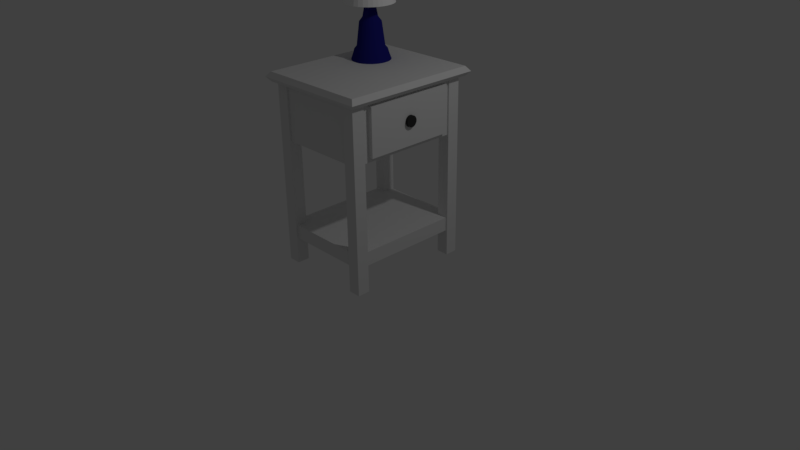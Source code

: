 # Source: bedside_table.blend  (saved by Blender 2.77.0; exported with 4.5.12 LTS)
import bpy
from mathutils import Matrix  # noqa: F401  (used for matrix-valued properties, if any)

bpy.ops.wm.read_factory_settings(use_empty=True)
scene = bpy.context.scene
scene.name = 'Scene'

# ---- collections
col_collection_1 = bpy.data.collections.new('Collection 1'); scene.collection.children.link(col_collection_1)

# ---- materials (node trees are filled in below, after node groups)
mat_plain = bpy.data.materials.new('plain')
mat_plain.alpha_threshold = 0.0
mat_plain.use_transparent_shadow = False
mat_plain.roughness = 0.5
mat_plain.line_color = (0.0, 0.0, 0.0, 1.0)
mat_blue_lamp = bpy.data.materials.new('blue lamp')
mat_blue_lamp.alpha_threshold = 0.0
mat_blue_lamp.use_transparent_shadow = False
mat_blue_lamp.diffuse_color = (0.01489, 0.0152, 0.2079, 1.0)
mat_blue_lamp.roughness = 0.5
mat_white_lamp = bpy.data.materials.new('white lamp')
mat_white_lamp.alpha_threshold = 0.0
mat_white_lamp.use_transparent_shadow = False
mat_white_lamp.diffuse_color = (1.0, 1.0, 1.0, 1.0)
mat_white_lamp.roughness = 0.5
mat_handle = bpy.data.materials.new('handle')
mat_handle.alpha_threshold = 0.0
mat_handle.use_transparent_shadow = False
mat_handle.diffuse_color = (0.03968, 0.03968, 0.03968, 1.0)
mat_handle.roughness = 3.14
mat_handle.specular_intensity = 0.5929

# ---- material node trees

# ---- world
world_world = bpy.data.worlds.new('World'); scene.world = world_world
world_world.color = (0.05088, 0.05088, 0.05088)
world_world.use_sun_shadow = False
world_world.sun_shadow_jitter_overblur = 0.0
world_world.cycles.sampling_method = 'MANUAL'

# ---- cameras
cam_camera = bpy.data.cameras.new('Camera')
cam_camera.clip_end = 100.0
cam_camera.lens = 35.0
cam_camera.sensor_width = 32.0
cam_camera.sensor_height = 18.0
cam_camera.ortho_scale = 7.314
cam_camera.dof.focus_distance = 0.0
cam_camera.dof.aperture_fstop = 128.0

# ---- lights
light_lamp = bpy.data.lights.new('Lamp', 'POINT')
light_lamp.transmission_factor = 0.0
light_lamp.cutoff_distance = 30.0
light_lamp.energy = 100.0
light_lamp.shadow_buffer_clip_start = 1.001
light_lamp.shadow_soft_size = 0.1
light_lamp.shadow_maximum_resolution = 0.006
light_lamp.use_absolute_resolution = True

# ---- meshes
me_cube_002 = bpy.data.meshes.new('Cube.002')
me_cube_002.from_pydata([(-0.4616, 0.7646, 30.0), (-0.4616, 0.6194, 36.88), (-0.3673, 0.7572, 30.0), (-0.4027, 0.6148, 36.88), (-0.2765, 0.7352, 30.0), (-0.3459, 0.601, 36.88), (-0.1929, 0.6994, 30.0), (-0.2937, 0.5787, 36.88), (-0.1196, 0.6513, 30.0), (-0.2479, 0.5486, 36.88), (-0.05939, 0.5926, 30.0), (-0.2103, 0.512, 36.88), (-0.01469, 0.5257, 30.0), (-0.1824, 0.4702, 36.88), (0.01284, 0.4531, 30.0), (-0.1652, 0.4248, 36.88), (0.02213, 0.3776, 30.0), (-0.1593, 0.3776, 36.88), (0.01284, 0.3021, 30.0), (-0.1652, 0.3304, 36.88), (-0.01469, 0.2295, 30.0), (-0.1824, 0.2851, 36.88), (-0.05939, 0.1626, 30.0), (-0.2103, 0.2433, 36.88), (-0.1196, 0.104, 30.0), (-0.2479, 0.2066, 36.88), (-0.1929, 0.05583, 30.0), (-0.2937, 0.1765, 36.88), (-0.2765, 0.02006, 30.0), (-0.3459, 0.1542, 36.88), (-0.3673, -0.001958, 30.0), (-0.4027, 0.1404, 36.88), (-0.4616, -0.009395, 30.0), (-0.4616, 0.1358, 36.88), (-0.556, -0.001958, 30.0), (-0.5206, 0.1404, 36.88), (-0.6468, 0.02006, 30.0), (-0.5773, 0.1542, 36.88), (-0.7304, 0.05583, 30.0), (-0.6296, 0.1765, 36.88), (-0.8037, 0.104, 30.0), (-0.6754, 0.2066, 36.88), (-0.8639, 0.1626, 30.0), (-0.713, 0.2433, 36.88), (-0.9086, 0.2295, 30.0), (-0.7409, 0.2851, 36.88), (-0.9361, 0.3021, 30.0), (-0.7581, 0.3304, 36.88), (-0.9454, 0.3776, 30.0), (-0.7639, 0.3776, 36.88), (-0.9361, 0.4531, 30.0), (-0.7581, 0.4248, 36.88), (-0.9086, 0.5257, 30.0), (-0.7409, 0.4702, 36.88), (-0.8639, 0.5926, 30.0), (-0.713, 0.512, 36.88), (-0.8037, 0.6513, 30.0), (-0.6754, 0.5486, 36.88), (-0.7304, 0.6994, 30.0), (-0.6296, 0.5787, 36.88), (-0.6468, 0.7352, 30.0), (-0.5773, 0.601, 36.88), (-0.556, 0.7572, 30.0), (-0.5206, 0.6148, 36.88), (-0.5321, 0.3794, 30.74), (-0.6037, 0.3794, 28.09), (-0.6697, 0.3794, 27.46), (-0.7275, 0.3794, 24.21), (-0.775, 0.3794, 23.83), (-0.7927, 0.3794, 23.38), (-0.8133, 0.3794, 22.93), (-0.8393, 0.3794, 22.42), (-0.5307, 0.391, 30.74), (-0.6009, 0.4022, 28.09), (-0.6656, 0.4125, 27.46), (-0.7224, 0.4215, 24.21), (-0.7689, 0.4289, 23.83), (-0.7862, 0.4317, 23.38), (-0.8065, 0.4349, 22.93), (-0.832, 0.4389, 22.42), (-0.5265, 0.4022, 30.74), (-0.5926, 0.4241, 28.09), (-0.6536, 0.4443, 27.46), (-0.707, 0.462, 24.21), (-0.7509, 0.4765, 23.83), (-0.7672, 0.4819, 23.38), (-0.7862, 0.4883, 22.93), (-0.8103, 0.4962, 22.42), (-0.5196, 0.4125, 30.74), (-0.5791, 0.4443, 28.09), (-0.634, 0.4736, 27.46), (-0.6821, 0.4993, 24.21), (-0.7215, 0.5204, 23.83), (-0.7362, 0.5283, 23.38), (-0.7534, 0.5374, 22.93), (-0.775, 0.549, 22.42), (-0.5103, 0.4215, 30.74), (-0.5609, 0.462, 28.09), (-0.6076, 0.4993, 27.46), (-0.6485, 0.532, 24.21), (-0.6821, 0.5589, 23.83), (-0.6946, 0.5689, 23.38), (-0.7091, 0.5806, 22.93), (-0.7275, 0.5953, 22.42), (-0.499, 0.4289, 30.74), (-0.5388, 0.4765, 28.09), (-0.5755, 0.5204, 27.46), (-0.6076, 0.5589, 24.21), (-0.634, 0.5905, 23.83), (-0.6438, 0.6022, 23.38), (-0.6552, 0.6159, 22.93), (-0.6697, 0.6333, 22.42), (-0.4862, 0.4344, 30.74), (-0.5136, 0.4873, 28.09), (-0.5388, 0.5361, 27.46), (-0.5609, 0.5788, 24.21), (-0.5791, 0.6139, 23.83), (-0.5859, 0.627, 23.38), (-0.5938, 0.6422, 22.93), (-0.6037, 0.6615, 22.42), (-0.4722, 0.4378, 30.74), (-0.4862, 0.494, 28.09), (-0.499, 0.5458, 27.46), (-0.5103, 0.5911, 24.21), (-0.5196, 0.6284, 23.83), (-0.523, 0.6422, 23.38), (-0.527, 0.6584, 22.93), (-0.5321, 0.6788, 22.42), (-0.4577, 0.4389, 30.74), (-0.4577, 0.4962, 28.09), (-0.4577, 0.549, 27.46), (-0.4577, 0.5953, 24.21), (-0.4577, 0.6333, 23.83), (-0.4577, 0.6474, 23.38), (-0.4577, 0.6639, 22.93), (-0.4577, 0.6847, 22.42), (-0.4431, 0.4378, 30.74), (-0.4292, 0.494, 28.09), (-0.4163, 0.5458, 27.46), (-0.405, 0.5911, 24.21), (-0.3957, 0.6284, 23.83), (-0.3923, 0.6422, 23.38), (-0.3883, 0.6584, 22.93), (-0.3832, 0.6788, 22.42), (-0.4292, 0.4344, 30.74), (-0.4018, 0.4873, 28.09), (-0.3765, 0.5361, 27.46), (-0.3544, 0.5788, 24.21), (-0.3362, 0.6139, 23.83), (-0.3295, 0.627, 23.38), (-0.3216, 0.6422, 22.93), (-0.3116, 0.6615, 22.42), (-0.4163, 0.4289, 30.74), (-0.3765, 0.4765, 28.09), (-0.3399, 0.5204, 27.46), (-0.3077, 0.5589, 24.21), (-0.2813, 0.5905, 23.83), (-0.2715, 0.6022, 23.38), (-0.2601, 0.6159, 22.93), (-0.2456, 0.6333, 22.42), (-0.405, 0.4215, 30.74), (-0.3544, 0.462, 28.09), (-0.3077, 0.4993, 27.46), (-0.2668, 0.532, 24.21), (-0.2333, 0.5589, 23.83), (-0.2208, 0.5689, 23.38), (-0.2062, 0.5806, 22.93), (-0.1878, 0.5953, 22.42), (-0.3957, 0.4125, 30.74), (-0.3362, 0.4443, 28.09), (-0.2813, 0.4736, 27.46), (-0.2333, 0.4993, 24.21), (-0.1938, 0.5204, 23.83), (-0.1791, 0.5283, 23.38), (-0.1619, 0.5374, 22.93), (-0.1403, 0.549, 22.42), (-0.3889, 0.4022, 30.74), (-0.3227, 0.4241, 28.09), (-0.2618, 0.4443, 27.46), (-0.2083, 0.462, 24.21), (-0.1645, 0.4765, 23.83), (-0.1481, 0.4819, 23.38), (-0.1291, 0.4883, 22.93), (-0.105, 0.4962, 22.42), (-0.3846, 0.391, 30.74), (-0.3144, 0.4022, 28.09), (-0.2497, 0.4125, 27.46), (-0.193, 0.4215, 24.21), (-0.1464, 0.4289, 23.83), (-0.1291, 0.4317, 23.38), (-0.1088, 0.4349, 22.93), (-0.08332, 0.4389, 22.42), (-0.3832, 0.3794, 30.74), (-0.3116, 0.3794, 28.09), (-0.2456, 0.3794, 27.46), (-0.1878, 0.3794, 24.21), (-0.1403, 0.3794, 23.83), (-0.1226, 0.3794, 23.38), (-0.102, 0.3794, 22.93), (-0.07599, 0.3794, 22.42), (-0.3846, 0.3678, 30.74), (-0.3144, 0.3566, 28.09), (-0.2497, 0.3463, 27.46), (-0.193, 0.3373, 24.21), (-0.1464, 0.3298, 23.83), (-0.1291, 0.3271, 23.38), (-0.1088, 0.3239, 22.93), (-0.08332, 0.3198, 22.42), (-0.3889, 0.3566, 30.74), (-0.3227, 0.3347, 28.09), (-0.2618, 0.3145, 27.46), (-0.2083, 0.2968, 24.21), (-0.1645, 0.2822, 23.83), (-0.1481, 0.2768, 23.38), (-0.1291, 0.2705, 22.93), (-0.105, 0.2625, 22.42), (-0.3957, 0.3463, 30.74), (-0.3362, 0.3145, 28.09), (-0.2813, 0.2851, 27.46), (-0.2333, 0.2594, 24.21), (-0.1938, 0.2383, 23.83), (-0.1791, 0.2305, 23.38), (-0.1619, 0.2213, 22.93), (-0.1403, 0.2097, 22.42), (-0.405, 0.3373, 30.74), (-0.3544, 0.2968, 28.09), (-0.3077, 0.2594, 27.46), (-0.2668, 0.2267, 24.21), (-0.2333, 0.1999, 23.83), (-0.2208, 0.1899, 23.38), (-0.2062, 0.1782, 22.93), (-0.1878, 0.1635, 22.42), (-0.4163, 0.3298, 30.74), (-0.3765, 0.2822, 28.09), (-0.3399, 0.2383, 27.46), (-0.3077, 0.1999, 24.21), (-0.2813, 0.1683, 23.83), (-0.2715, 0.1565, 23.38), (-0.2601, 0.1428, 22.93), (-0.2456, 0.1255, 22.42), (-0.4292, 0.3243, 30.74), (-0.4018, 0.2714, 28.09), (-0.3765, 0.2226, 27.46), (-0.3544, 0.1799, 24.21), (-0.3362, 0.1448, 23.83), (-0.3295, 0.1318, 23.38), (-0.3216, 0.1165, 22.93), (-0.3116, 0.09728, 22.42), (-0.4431, 0.321, 30.74), (-0.4292, 0.2648, 28.09), (-0.4163, 0.213, 27.46), (-0.405, 0.1676, 24.21), (-0.3957, 0.1304, 23.83), (-0.3923, 0.1165, 23.38), (-0.3883, 0.1003, 22.93), (-0.3832, 0.0799, 22.42), (-0.4577, 0.3198, 30.74), (-0.4577, 0.2625, 28.09), (-0.4577, 0.2097, 27.46), (-0.4577, 0.1635, 24.21), (-0.4577, 0.1255, 23.83), (-0.4577, 0.1114, 23.38), (-0.4577, 0.09486, 22.93), (-0.4577, 0.07403, 22.42), (-0.4722, 0.321, 30.74), (-0.4862, 0.2648, 28.09), (-0.499, 0.213, 27.46), (-0.5103, 0.1676, 24.21), (-0.5196, 0.1304, 23.83), (-0.523, 0.1165, 23.38), (-0.527, 0.1003, 22.93), (-0.5321, 0.0799, 22.42), (-0.4862, 0.3243, 30.74), (-0.5136, 0.2714, 28.09), (-0.5388, 0.2226, 27.46), (-0.5609, 0.1799, 24.21), (-0.5791, 0.1448, 23.83), (-0.5859, 0.1318, 23.38), (-0.5938, 0.1165, 22.93), (-0.6037, 0.09728, 22.42), (-0.499, 0.3298, 30.74), (-0.5388, 0.2822, 28.09), (-0.5755, 0.2383, 27.46), (-0.6076, 0.1999, 24.21), (-0.634, 0.1683, 23.83), (-0.6438, 0.1565, 23.38), (-0.6552, 0.1428, 22.93), (-0.6697, 0.1255, 22.42), (-0.5103, 0.3373, 30.74), (-0.5609, 0.2968, 28.09), (-0.6076, 0.2594, 27.46), (-0.6485, 0.2267, 24.21), (-0.6821, 0.1999, 23.83), (-0.6946, 0.1899, 23.38), (-0.7091, 0.1782, 22.93), (-0.7275, 0.1635, 22.42), (-0.5196, 0.3463, 30.74), (-0.5791, 0.3145, 28.09), (-0.634, 0.2851, 27.46), (-0.6821, 0.2594, 24.21), (-0.7215, 0.2383, 23.83), (-0.7362, 0.2305, 23.38), (-0.7534, 0.2213, 22.93), (-0.775, 0.2097, 22.42), (-0.4577, 0.3794, 30.78), (-0.5265, 0.3566, 30.74), (-0.5926, 0.3347, 28.09), (-0.6536, 0.3145, 27.46), (-0.707, 0.2968, 24.21), (-0.7509, 0.2822, 23.83), (-0.7672, 0.2768, 23.38), (-0.7862, 0.2705, 22.93), (-0.8103, 0.2625, 22.42), (-0.5307, 0.3678, 30.74), (-0.6009, 0.3566, 28.09), (-0.6656, 0.3463, 27.46), (-0.7224, 0.3373, 24.21), (-0.7689, 0.3298, 23.83), (-0.7862, 0.3271, 23.38), (-0.8065, 0.3239, 22.93), (-0.832, 0.3198, 22.42), (1.085, 0.07539, 17.32), (1.148, 0.07539, 17.32), (1.085, 0.07371, 17.17), (1.148, 0.07371, 17.17), (1.085, 0.06873, 17.03), (1.148, 0.06873, 17.03), (1.085, 0.06064, 16.89), (1.148, 0.06064, 16.89), (1.085, 0.04976, 16.77), (1.148, 0.04976, 16.77), (1.085, 0.0365, 16.68), (1.148, 0.0365, 16.68), (1.085, 0.02137, 16.61), (1.148, 0.02137, 16.61), (1.085, 0.004959, 16.56), (1.148, 0.004959, 16.56), (1.148, -0.01211, 16.55), (1.148, -0.02918, 16.56), (1.148, -0.0456, 16.61), (1.148, -0.06072, 16.68), (1.148, -0.07398, 16.77), (1.148, -0.08487, 16.89), (1.148, -0.09295, 17.03), (1.148, -0.09793, 17.17), (1.148, -0.09961, 17.32), (1.148, -0.09793, 17.48), (1.148, -0.09295, 17.62), (1.148, -0.08487, 17.76), (1.148, -0.07398, 17.87), (1.148, -0.06072, 17.97), (1.148, -0.0456, 18.04), (1.148, -0.02918, 18.09), (1.148, -0.01211, 18.1), (1.148, 0.004959, 18.09), (1.148, 0.02137, 18.04), (1.148, 0.0365, 17.97), (1.148, 0.04976, 17.87), (1.148, 0.06064, 17.76), (1.148, 0.06873, 17.62), (1.148, 0.07371, 17.48), (-1.031, 0.8279, 21.14), (-1.031, 1.028, 21.14), (-0.7811, 0.8279, 21.14), (-0.7811, 1.028, 21.14), (0.7843, -1.03, 21.14), (0.7843, -0.8297, 21.14), (1.034, -1.03, 21.14), (1.034, -0.8297, 21.14), (0.7843, 0.8279, 21.14), (0.7843, 1.028, 21.14), (1.034, 0.8279, 21.14), (1.034, 1.028, 21.14), (1.0, 1.0, 21.3), (1.0, -1.0, 21.3), (-1.0, -1.0, 21.3), (-1.0, 1.0, 21.3), (1.085, 0.07539, 17.32), (1.148, 0.07539, 17.32), (1.085, 0.07371, 17.17), (1.085, 0.06873, 17.03), (1.085, 0.06064, 16.89), (1.085, 0.04976, 16.77), (1.085, 0.0365, 16.68), (1.085, 0.02137, 16.61), (1.085, 0.004959, 16.56), (1.148, 0.004959, 16.56), (1.085, -0.01211, 16.55), (1.148, -0.01211, 16.55), (1.085, -0.02918, 16.56), (1.148, -0.02918, 16.56), (1.085, -0.0456, 16.61), (1.148, -0.0456, 16.61), (1.085, -0.06072, 16.68), (1.148, -0.06072, 16.68), (1.085, -0.07398, 16.77), (1.148, -0.07398, 16.77), (1.085, -0.08487, 16.89), (1.148, -0.08487, 16.89), (1.085, -0.09295, 17.03), (1.148, -0.09295, 17.03), (1.085, -0.09793, 17.17), (1.148, -0.09793, 17.17), (1.085, -0.09961, 17.32), (1.148, -0.09961, 17.32), (1.085, -0.09793, 17.48), (1.148, -0.09793, 17.48), (1.085, -0.09295, 17.62), (1.148, -0.09295, 17.62), (1.085, -0.08487, 17.76), (1.148, -0.08487, 17.76), (1.085, -0.07398, 17.87), (1.148, -0.07398, 17.87), (1.085, -0.06072, 17.97), (1.148, -0.06072, 17.97), (1.085, -0.0456, 18.04), (1.148, -0.0456, 18.04), (1.085, -0.02918, 18.09), (1.148, -0.02918, 18.09), (1.085, -0.01211, 18.1), (1.148, -0.01211, 18.1), (1.085, 0.004959, 18.09), (1.148, 0.004959, 18.09), (1.085, 0.02137, 18.04), (1.148, 0.02137, 18.04), (1.085, 0.0365, 17.97), (1.148, 0.0365, 17.97), (1.085, 0.04976, 17.87), (1.148, 0.04976, 17.87), (1.085, 0.06064, 17.76), (1.148, 0.06064, 17.76), (1.085, 0.06873, 17.62), (1.148, 0.06873, 17.62), (1.085, 0.07371, 17.48), (1.148, 0.07371, 17.48), (1.092, 0.7312, 13.96), (1.092, -0.7312, 13.96), (0.9983, -0.7312, 13.96), (0.9983, 0.7313, 13.96), (1.092, 0.7312, 20.63), (1.092, -0.7313, 20.63), (0.9983, -0.7312, 20.63), (0.9983, 0.7312, 20.63), (1.125, 1.087, 21.11), (1.125, -1.087, 21.11), (-1.125, -1.087, 21.11), (-1.125, 1.088, 21.11), (1.125, 1.087, 22.44), (1.125, -1.088, 22.44), (-1.125, -1.087, 22.44), (-1.125, 1.087, 22.44), (1.21, 1.144, 21.75), (1.21, -1.144, 21.75), (-1.21, -1.144, 21.75), (-1.21, 1.144, 21.75), (-1.031, 0.8279, -4.753), (-1.031, 0.8279, 21.14), (-1.031, 1.028, -4.753), (-1.031, 1.028, 21.14), (-0.7811, 0.8279, -4.753), (-0.7811, 0.8279, 21.14), (-0.7811, 1.028, -4.753), (-0.7811, 1.028, 21.14), (-1.031, -1.03, -4.753), (-1.031, -1.03, 21.14), (-1.031, -0.8297, -4.753), (-1.031, -0.8297, 21.14), (-0.7811, -1.03, -4.753), (-0.7811, -1.03, 21.14), (-0.7811, -0.8297, -4.753), (-0.7811, -0.8297, 21.14), (0.7843, -1.03, -4.753), (0.7843, -1.03, 21.14), (0.7843, -0.8297, -4.753), (0.7843, -0.8297, 21.14), (1.034, -1.03, -4.753), (1.034, -1.03, 21.14), (1.034, -0.8297, -4.753), (1.034, -0.8297, 21.14), (1.0, 1.0, -1.0), (1.0, -1.0, -1.0), (-1.0, -1.0, -1.0), (-1.0, 1.0, -1.0), (1.0, 1.0, 1.0), (1.0, -1.0, 1.0), (-1.0, -1.0, 1.0), (-1.0, 1.0, 1.0), (0.7843, 0.8279, -4.753), (0.7843, 0.8279, 21.14), (0.7843, 1.028, -4.753), (0.7843, 1.028, 21.14), (1.034, 0.8279, -4.753), (1.034, 0.8279, 21.14), (1.034, 1.028, -4.753), (1.034, 1.028, 21.14), (1.0, 1.0, 13.3), (1.0, -1.0, 13.3), (-1.0, -1.0, 13.3), (-1.0, 1.0, 13.3), (1.0, 1.0, 21.3), (1.0, -1.0, 21.3), (-1.0, -1.0, 21.3), (-1.0, 1.0, 21.3)], [], [(0, 1, 3, 2), (2, 3, 5, 4), (4, 5, 7, 6), (6, 7, 9, 8), (8, 9, 11, 10), (10, 11, 13, 12), (12, 13, 15, 14), (14, 15, 17, 16), (16, 17, 19, 18), (18, 19, 21, 20), (20, 21, 23, 22), (22, 23, 25, 24), (24, 25, 27, 26), (26, 27, 29, 28), (28, 29, 31, 30), (30, 31, 33, 32), (32, 33, 35, 34), (34, 35, 37, 36), (36, 37, 39, 38), (38, 39, 41, 40), (40, 41, 43, 42), (42, 43, 45, 44), (44, 45, 47, 46), (46, 47, 49, 48), (48, 49, 51, 50), (50, 51, 53, 52), (52, 53, 55, 54), (54, 55, 57, 56), (56, 57, 59, 58), (58, 59, 61, 60), (3, 1, 63, 61, 59, 57, 55, 53, 51, 49, 47, 45, 43, 41, 39, 37, 35, 33, 31, 29, 27, 25, 23, 21, 19, 17, 15, 13, 11, 9, 7, 5), (60, 61, 63, 62), (62, 63, 1, 0), (0, 2, 4, 6, 8, 10, 12, 14, 16, 18, 20, 22, 24, 26, 28, 30, 32, 34, 36, 38, 40, 42, 44, 46, 48, 50, 52, 54, 56, 58, 60, 62), (70, 69, 77, 78), (71, 70, 78, 79), (64, 304, 72), (65, 64, 72, 73), (66, 65, 73, 74), (67, 66, 74, 75), (68, 67, 75, 76), (69, 68, 76, 77), (77, 76, 84, 85), (78, 77, 85, 86), (79, 78, 86, 87), (72, 304, 80), (73, 72, 80, 81), (74, 73, 81, 82), (75, 74, 82, 83), (76, 75, 83, 84), (81, 80, 88, 89), (82, 81, 89, 90), (83, 82, 90, 91), (84, 83, 91, 92), (85, 84, 92, 93), (86, 85, 93, 94), (87, 86, 94, 95), (80, 304, 88), (93, 92, 100, 101), (94, 93, 101, 102), (95, 94, 102, 103), (88, 304, 96), (89, 88, 96, 97), (90, 89, 97, 98), (91, 90, 98, 99), (92, 91, 99, 100), (98, 97, 105, 106), (99, 98, 106, 107), (100, 99, 107, 108), (101, 100, 108, 109), (102, 101, 109, 110), (103, 102, 110, 111), (96, 304, 104), (97, 96, 104, 105), (110, 109, 117, 118), (111, 110, 118, 119), (104, 304, 112), (105, 104, 112, 113), (106, 105, 113, 114), (107, 106, 114, 115), (108, 107, 115, 116), (109, 108, 116, 117), (115, 114, 122, 123), (116, 115, 123, 124), (117, 116, 124, 125), (118, 117, 125, 126), (119, 118, 126, 127), (112, 304, 120), (113, 112, 120, 121), (114, 113, 121, 122), (127, 126, 134, 135), (120, 304, 128), (121, 120, 128, 129), (122, 121, 129, 130), (123, 122, 130, 131), (124, 123, 131, 132), (125, 124, 132, 133), (126, 125, 133, 134), (131, 130, 138, 139), (132, 131, 139, 140), (133, 132, 140, 141), (134, 133, 141, 142), (135, 134, 142, 143), (128, 304, 136), (129, 128, 136, 137), (130, 129, 137, 138), (143, 142, 150, 151), (136, 304, 144), (137, 136, 144, 145), (138, 137, 145, 146), (139, 138, 146, 147), (140, 139, 147, 148), (141, 140, 148, 149), (142, 141, 149, 150), (148, 147, 155, 156), (149, 148, 156, 157), (150, 149, 157, 158), (151, 150, 158, 159), (144, 304, 152), (145, 144, 152, 153), (146, 145, 153, 154), (147, 146, 154, 155), (152, 304, 160), (153, 152, 160, 161), (154, 153, 161, 162), (155, 154, 162, 163), (156, 155, 163, 164), (157, 156, 164, 165), (158, 157, 165, 166), (159, 158, 166, 167), (164, 163, 171, 172), (165, 164, 172, 173), (166, 165, 173, 174), (167, 166, 174, 175), (160, 304, 168), (161, 160, 168, 169), (162, 161, 169, 170), (163, 162, 170, 171), (169, 168, 176, 177), (170, 169, 177, 178), (171, 170, 178, 179), (172, 171, 179, 180), (173, 172, 180, 181), (174, 173, 181, 182), (175, 174, 182, 183), (168, 304, 176), (181, 180, 188, 189), (182, 181, 189, 190), (183, 182, 190, 191), (176, 304, 184), (177, 176, 184, 185), (178, 177, 185, 186), (179, 178, 186, 187), (180, 179, 187, 188), (186, 185, 193, 194), (187, 186, 194, 195), (188, 187, 195, 196), (189, 188, 196, 197), (190, 189, 197, 198), (191, 190, 198, 199), (184, 304, 192), (185, 184, 192, 193), (198, 197, 205, 206), (199, 198, 206, 207), (192, 304, 200), (193, 192, 200, 201), (194, 193, 201, 202), (195, 194, 202, 203), (196, 195, 203, 204), (197, 196, 204, 205), (202, 201, 209, 210), (203, 202, 210, 211), (204, 203, 211, 212), (205, 204, 212, 213), (206, 205, 213, 214), (207, 206, 214, 215), (200, 304, 208), (201, 200, 208, 209), (214, 213, 221, 222), (215, 214, 222, 223), (208, 304, 216), (209, 208, 216, 217), (210, 209, 217, 218), (211, 210, 218, 219), (212, 211, 219, 220), (213, 212, 220, 221), (219, 218, 226, 227), (220, 219, 227, 228), (221, 220, 228, 229), (222, 221, 229, 230), (223, 222, 230, 231), (216, 304, 224), (217, 216, 224, 225), (218, 217, 225, 226), (231, 230, 238, 239), (224, 304, 232), (225, 224, 232, 233), (226, 225, 233, 234), (227, 226, 234, 235), (228, 227, 235, 236), (229, 228, 236, 237), (230, 229, 237, 238), (235, 234, 242, 243), (236, 235, 243, 244), (237, 236, 244, 245), (238, 237, 245, 246), (239, 238, 246, 247), (232, 304, 240), (233, 232, 240, 241), (234, 233, 241, 242), (247, 246, 254, 255), (240, 304, 248), (241, 240, 248, 249), (242, 241, 249, 250), (243, 242, 250, 251), (244, 243, 251, 252), (245, 244, 252, 253), (246, 245, 253, 254), (252, 251, 259, 260), (253, 252, 260, 261), (254, 253, 261, 262), (255, 254, 262, 263), (248, 304, 256), (249, 248, 256, 257), (250, 249, 257, 258), (251, 250, 258, 259), (257, 256, 264, 265), (258, 257, 265, 266), (259, 258, 266, 267), (260, 259, 267, 268), (261, 260, 268, 269), (262, 261, 269, 270), (263, 262, 270, 271), (256, 304, 264), (269, 268, 276, 277), (270, 269, 277, 278), (271, 270, 278, 279), (264, 304, 272), (265, 264, 272, 273), (266, 265, 273, 274), (267, 266, 274, 275), (268, 267, 275, 276), (273, 272, 280, 281), (274, 273, 281, 282), (275, 274, 282, 283), (276, 275, 283, 284), (277, 276, 284, 285), (278, 277, 285, 286), (279, 278, 286, 287), (272, 304, 280), (285, 284, 292, 293), (286, 285, 293, 294), (287, 286, 294, 295), (280, 304, 288), (281, 280, 288, 289), (282, 281, 289, 290), (283, 282, 290, 291), (284, 283, 291, 292), (290, 289, 297, 298), (291, 290, 298, 299), (292, 291, 299, 300), (293, 292, 300, 301), (294, 293, 301, 302), (295, 294, 302, 303), (288, 304, 296), (289, 288, 296, 297), (302, 301, 310, 311), (303, 302, 311, 312), (296, 304, 305), (297, 296, 305, 306), (298, 297, 306, 307), (299, 298, 307, 308), (300, 299, 308, 309), (301, 300, 309, 310), (307, 306, 314, 315), (308, 307, 315, 316), (309, 308, 316, 317), (310, 309, 317, 318), (311, 310, 318, 319), (312, 311, 319, 320), (305, 304, 313), (306, 305, 313, 314), (319, 318, 69, 70), (320, 319, 70, 71), (313, 304, 64), (314, 313, 64, 65), (315, 314, 65, 66), (316, 315, 66, 67), (317, 316, 67, 68), (318, 317, 68, 69), (321, 322, 324, 323), (323, 324, 326, 325), (325, 326, 328, 327), (327, 328, 330, 329), (329, 330, 332, 331), (331, 332, 334, 333), (333, 334, 336, 335), (324, 322, 360, 359, 358, 357, 356, 355, 354, 353, 352, 351, 350, 349, 348, 347, 346, 345, 344, 343, 342, 341, 340, 339, 338, 337, 336, 334, 332, 330, 328, 326), (363, 364, 362, 361), (367, 368, 366, 365), (371, 372, 370, 369), (373, 376, 375, 374), (385, 386, 388, 387), (387, 388, 390, 389), (389, 390, 392, 391), (391, 392, 394, 393), (393, 394, 396, 395), (395, 396, 398, 397), (397, 398, 400, 399), (399, 400, 402, 401), (401, 402, 404, 403), (403, 404, 406, 405), (405, 406, 408, 407), (407, 408, 410, 409), (409, 410, 412, 411), (411, 412, 414, 413), (413, 414, 416, 415), (415, 416, 418, 417), (417, 418, 420, 419), (419, 420, 422, 421), (421, 422, 424, 423), (423, 424, 426, 425), (425, 426, 428, 427), (427, 428, 430, 429), (429, 430, 432, 431), (431, 432, 434, 433), (433, 434, 378, 377), (377, 379, 380, 381, 382, 383, 384, 385, 387, 389, 391, 393, 395, 397, 399, 401, 403, 405, 407, 409, 411, 413, 415, 417, 419, 421, 423, 425, 427, 429, 431, 433), (435, 436, 437, 438), (439, 442, 441, 440), (435, 439, 440, 436), (436, 440, 441, 437), (437, 441, 442, 438), (439, 435, 438, 442), (443, 444, 445, 446), (447, 450, 449, 448), (451, 447, 448, 452), (452, 448, 449, 453), (453, 449, 450, 454), (451, 443, 446, 454), (447, 451, 454, 450), (445, 453, 454, 446), (444, 452, 453, 445), (443, 451, 452, 444), (456, 458, 457, 455), (458, 462, 461, 457), (462, 460, 459, 461), (460, 456, 455, 459), (455, 457, 461, 459), (464, 466, 465, 463), (466, 470, 469, 465), (470, 468, 467, 469), (468, 464, 463, 467), (463, 465, 469, 467), (468, 470, 466, 464), (472, 474, 473, 471), (474, 478, 477, 473), (478, 476, 475, 477), (476, 472, 471, 475), (471, 473, 477, 475), (479, 480, 481, 482), (483, 486, 485, 484), (479, 483, 484, 480), (480, 484, 485, 481), (481, 485, 486, 482), (483, 479, 482, 486), (488, 490, 489, 487), (490, 494, 493, 489), (494, 492, 491, 493), (492, 488, 487, 491), (487, 489, 493, 491), (495, 496, 497, 498), (495, 499, 500, 496), (496, 500, 501, 497), (497, 501, 502, 498), (499, 495, 498, 502)])
me_cube_002.polygons.foreach_set('use_smooth', [0, 0, 0, 0, 0, 0, 0, 0, 0, 0, 0, 0, 0, 0, 0, 0, 0, 0, 0, 0, 0, 0, 0, 0, 0, 0, 0, 0, 0, 0, 0, 0, 0, 0, 1, 1, 1, 1, 1, 1, 1, 1, 1, 1, 1, 1, 1, 1, 1, 1, 1, 1, 1, 1, 1, 1, 1, 1, 1, 1, 1, 1, 1, 1, 1, 1, 1, 1, 1, 1, 1, 1, 1, 1, 1, 1, 1, 1, 1, 1, 1, 1, 1, 1, 1, 1, 1, 1, 1, 1, 1, 1, 1, 1, 1, 1, 1, 1, 1, 1, 1, 1, 1, 1, 1, 1, 1, 1, 1, 1, 1, 1, 1, 1, 1, 1, 1, 1, 1, 1, 1, 1, 1, 1, 1, 1, 1, 1, 1, 1, 1, 1, 1, 1, 1, 1, 1, 1, 1, 1, 1, 1, 1, 1, 1, 1, 1, 1, 1, 1, 1, 1, 1, 1, 1, 1, 1, 1, 1, 1, 1, 1, 1, 1, 1, 1, 1, 1, 1, 1, 1, 1, 1, 1, 1, 1, 1, 1, 1, 1, 1, 1, 1, 1, 1, 1, 1, 1, 1, 1, 1, 1, 1, 1, 1, 1, 1, 1, 1, 1, 1, 1, 1, 1, 1, 1, 1, 1, 1, 1, 1, 1, 1, 1, 1, 1, 1, 1, 1, 1, 1, 1, 1, 1, 1, 1, 1, 1, 1, 1, 1, 1, 1, 1, 1, 1, 1, 1, 1, 1, 1, 1, 1, 1, 1, 1, 1, 1, 1, 1, 1, 1, 1, 1, 1, 1, 1, 1, 1, 1, 1, 1, 1, 1, 1, 1, 1, 1, 1, 1, 1, 1, 1, 1, 1, 1, 1, 1, 1, 1, 1, 1, 1, 1, 1, 1, 1, 1, 1, 1, 0, 0, 0, 0, 0, 0, 0, 0, 0, 0, 0, 0, 0, 0, 0, 0, 0, 0, 0, 0, 0, 0, 0, 0, 0, 0, 0, 0, 0, 0, 0, 0, 0, 0, 0, 0, 0, 0, 0, 0, 0, 0, 0, 0, 0, 0, 0, 0, 0, 0, 0, 0, 0, 0, 0, 0, 0, 0, 0, 0, 0, 0, 0, 0, 0, 0, 0, 0, 0, 0, 0, 0, 0, 0, 0, 0, 0, 0, 0, 0, 0, 0, 0, 0, 0, 0])
me_cube_002.polygons.foreach_set('material_index', [2, 2, 2, 2, 2, 2, 2, 2, 2, 2, 2, 2, 2, 2, 2, 2, 2, 2, 2, 2, 2, 2, 2, 2, 2, 2, 2, 2, 2, 2, 2, 2, 2, 2, 1, 1, 0, 1, 1, 1, 1, 1, 1, 1, 1, 0, 1, 1, 1, 1, 1, 1, 1, 1, 1, 1, 1, 0, 1, 1, 1, 0, 1, 1, 1, 1, 1, 1, 1, 1, 1, 1, 0, 0, 1, 1, 0, 1, 1, 1, 1, 1, 1, 1, 1, 1, 1, 0, 1, 1, 1, 0, 1, 1, 1, 1, 1, 1, 1, 1, 1, 1, 1, 0, 1, 1, 1, 0, 1, 1, 1, 1, 1, 1, 1, 1, 1, 1, 0, 1, 1, 1, 0, 1, 1, 1, 1, 1, 1, 1, 1, 1, 1, 1, 0, 1, 1, 1, 1, 1, 1, 1, 1, 1, 1, 0, 1, 1, 1, 0, 1, 1, 1, 1, 1, 1, 1, 1, 1, 1, 0, 1, 1, 1, 0, 1, 1, 1, 1, 1, 1, 1, 1, 1, 1, 1, 0, 1, 1, 1, 0, 1, 1, 1, 1, 1, 1, 1, 1, 1, 1, 0, 1, 1, 1, 0, 1, 1, 1, 1, 1, 1, 1, 1, 1, 1, 1, 0, 1, 1, 1, 0, 1, 1, 1, 1, 1, 1, 1, 1, 1, 1, 0, 1, 1, 1, 1, 1, 1, 1, 1, 1, 1, 0, 1, 1, 1, 0, 1, 1, 1, 1, 1, 1, 1, 1, 1, 1, 1, 0, 1, 1, 1, 0, 1, 1, 1, 1, 1, 1, 1, 1, 1, 1, 0, 1, 1, 1, 0, 1, 1, 1, 1, 1, 1, 1, 1, 1, 1, 1, 0, 1, 1, 1, 0, 1, 1, 1, 1, 1, 3, 3, 3, 3, 3, 3, 3, 3, 0, 0, 0, 0, 3, 3, 3, 3, 3, 3, 3, 3, 3, 3, 3, 3, 3, 3, 3, 3, 3, 3, 3, 3, 3, 3, 3, 3, 3, 0, 0, 0, 0, 0, 0, 0, 0, 0, 0, 0, 0, 0, 0, 0, 0, 0, 0, 0, 0, 0, 0, 0, 0, 0, 0, 0, 0, 0, 0, 0, 0, 0, 0, 0, 0, 0, 0, 0, 0, 0, 0, 0, 0, 0, 0, 0, 0, 0])
_uv = me_cube_002.uv_layers.new(name='UVMap')
_uv.uv.foreach_set('vector', [0.0, 0.0, 0.0, 0.0, 0.0, 0.0, 0.0, 0.0, 0.0, 0.0, 0.0, 0.0, 0.0, 0.0, 0.0, 0.0, 0.0, 0.0, 0.0, 0.0, 0.0, 0.0, 0.0, 0.0, 0.0, 0.0, 0.0, 0.0, 0.0, 0.0, 0.0, 0.0, 0.0, 0.0, 0.0, 0.0, 0.0, 0.0, 0.0, 0.0, 0.0, 0.0, 0.0, 0.0, 0.0, 0.0, 0.0, 0.0, 0.0, 0.0, 0.0, 0.0, 0.0, 0.0, 0.0, 0.0, 0.0, 0.0, 0.0, 0.0, 0.0, 0.0, 0.0, 0.0, 0.0, 0.0, 0.0, 0.0, 0.0, 0.0, 0.0, 0.0, 0.0, 0.0, 0.0, 0.0, 0.0, 0.0, 0.0, 0.0, 0.0, 0.0, 0.0, 0.0, 0.0, 0.0, 0.0, 0.0, 0.0, 0.0, 0.0, 0.0, 0.0, 0.0, 0.0, 0.0, 0.0, 0.0, 0.0, 0.0, 0.0, 0.0, 0.0, 0.0, 0.0, 0.0, 0.0, 0.0, 0.0, 0.0, 0.0, 0.0, 0.0, 0.0, 0.0, 0.0, 0.0, 0.0, 0.0, 0.0, 0.0, 0.0, 0.0, 0.0, 0.0, 0.0, 0.0, 0.0, 0.0, 0.0, 0.0, 0.0, 0.0, 0.0, 0.0, 0.0, 0.0, 0.0, 0.0, 0.0, 0.0, 0.0, 0.0, 0.0, 0.0, 0.0, 0.0, 0.0, 0.0, 0.0, 0.0, 0.0, 0.0, 0.0, 0.0, 0.0, 0.0, 0.0, 0.0, 0.0, 0.0, 0.0, 0.0, 0.0, 0.0, 0.0, 0.0, 0.0, 0.0, 0.0, 0.0, 0.0, 0.0, 0.0, 0.0, 0.0, 0.0, 0.0, 0.0, 0.0, 0.0, 0.0, 0.0, 0.0, 0.0, 0.0, 0.0, 0.0, 0.0, 0.0, 0.0, 0.0, 0.0, 0.0, 0.0, 0.0, 0.0, 0.0, 0.0, 0.0, 0.0, 0.0, 0.0, 0.0, 0.0, 0.0, 0.0, 0.0, 0.0, 0.0, 0.0, 0.0, 0.0, 0.0, 0.0, 0.0, 0.0, 0.0, 0.0, 0.0, 0.0, 0.0, 0.0, 0.0, 0.0, 0.0, 0.0, 0.0, 0.0, 0.0, 0.0, 0.0, 0.0, 0.0, 0.0, 0.0, 0.0, 0.0, 0.0, 0.0, 0.0, 0.0, 0.0, 0.0, 0.0, 0.0, 0.0, 0.0, 0.0, 0.0, 0.0, 0.0, 0.0, 0.0, 0.0, 0.0, 0.0, 0.0, 0.0, 0.0, 0.0, 0.0, 0.0, 0.0, 0.0, 0.0, 0.0, 0.0, 0.0, 0.0, 0.0, 0.0, 0.0, 0.0, 0.0, 0.0, 0.0, 0.0, 0.0, 0.0, 0.0, 0.0, 0.0, 0.0, 0.0, 0.0, 0.0, 0.0, 0.0, 0.0, 0.0, 0.0, 0.0, 0.0, 0.0, 0.0, 0.0, 0.0, 0.0, 0.0, 0.0, 0.0, 0.0, 0.0, 0.0, 0.0, 0.0, 0.0, 0.0, 0.0, 0.0, 0.0, 0.0, 0.0, 0.0, 0.0, 0.0, 0.0, 0.0, 0.0, 0.0, 0.0, 0.0, 0.0, 0.0, 0.0, 0.0, 0.0, 0.0, 0.0, 0.0, 0.0, 0.0, 0.0, 0.0, 0.0, 0.0, 0.0, 0.0, 0.0, 0.0, 0.0, 0.0, 0.0, 0.0, 0.0, 0.0, 0.0, 0.0, 0.0, 0.0, 0.0, 0.0, 0.0, 0.0, 0.0, 0.0, 0.0, 0.0, 0.0, 0.0, 0.0, 0.0, 0.0, 0.0, 0.0, 0.0, 0.0, 0.0, 0.0, 0.0, 0.0, 0.0, 0.0, 0.0, 0.0, 0.0, 0.0, 0.0, 0.0, 0.0, 0.0, 0.0, 0.0, 0.0, 0.0, 0.0, 0.0, 0.0, 0.0, 0.0, 0.0, 0.0, 0.0, 0.0, 0.0, 0.0, 0.0, 0.0, 0.0, 0.0, 0.0, 0.0, 0.0, 0.0, 0.0, 0.0, 0.0, 0.0, 0.0, 0.0, 0.0, 0.0, 0.0, 0.0, 0.0, 0.0, 0.0, 0.0, 0.0, 0.0, 0.0, 0.0, 0.0, 0.0, 0.0, 0.0, 0.0, 0.0, 0.0, 0.0, 0.0, 0.0, 0.0, 0.0, 0.0, 0.0, 0.0, 0.0, 0.0, 0.0, 0.0, 0.0, 0.0, 0.0, 0.0, 0.0, 0.0, 0.0, 0.0, 0.0, 0.0, 0.0, 0.0, 0.0, 0.0, 0.0, 0.0, 0.0, 0.0, 0.0, 0.0, 0.0, 0.0, 0.0, 0.0, 0.0, 0.0, 0.0, 0.0, 0.0, 0.0, 0.0, 0.0, 0.0, 0.0, 0.0, 0.0, 0.0, 0.0, 0.0, 0.0, 0.0, 0.0, 0.0, 0.0, 0.0, 0.0, 0.0, 0.0, 0.0, 0.0, 0.0, 0.0, 0.0, 0.0, 0.0, 0.0, 0.0, 0.0, 0.0, 0.0, 0.0, 0.0, 0.0, 0.0, 0.0, 0.0, 0.0, 0.0, 0.0, 0.0, 0.0, 0.0, 0.0, 0.0, 0.0, 0.0, 0.0, 0.0, 0.0, 0.0, 0.0, 0.0, 0.0, 0.0, 0.0, 0.0, 0.0, 0.0, 0.0, 0.0, 0.0, 0.0, 0.0, 0.0, 0.0, 0.0, 0.0, 0.0, 0.0, 0.0, 0.0, 0.0, 0.0, 0.0, 0.0, 0.0, 0.0, 0.0, 0.0, 0.0, 0.0, 0.0, 0.0, 0.0, 0.0, 0.0, 0.0, 0.0, 0.0, 0.0, 0.0, 0.0, 0.0, 0.0, 0.0, 0.0, 0.0, 0.0, 0.0, 0.0, 0.0, 0.0, 0.0, 0.0, 0.0, 0.0, 0.0, 0.0, 0.0, 0.0, 0.0, 0.0, 0.0, 0.0, 0.0, 0.0, 0.0, 0.0, 0.0, 0.0, 0.0, 0.0, 0.0, 0.0, 0.0, 0.0, 0.0, 0.0, 0.0, 0.0, 0.0, 0.0, 0.0, 0.0, 0.0, 0.0, 0.0, 0.0, 0.0, 0.0, 0.0, 0.0, 0.0, 0.0, 0.0, 0.0, 0.0, 0.0, 0.0, 0.0, 0.0, 0.0, 0.0, 0.0, 0.0, 0.0, 0.0, 0.0, 0.0, 0.0, 0.0, 0.0, 0.0, 0.0, 0.0, 0.0, 0.0, 0.0, 0.0, 0.0, 0.0, 0.0, 0.0, 0.0, 0.0, 0.0, 0.0, 0.0, 0.0, 0.0, 0.0, 0.0, 0.0, 0.0, 0.0, 0.0, 0.0, 0.0, 0.0, 0.0, 0.0, 0.0, 0.0, 0.0, 0.0, 0.0, 0.0, 0.0, 0.0, 0.0, 0.0, 0.0, 0.0, 0.0, 0.0, 0.0, 0.0, 0.0, 0.0, 0.0, 0.0, 0.0, 0.0, 0.0, 0.0, 0.0, 0.0, 0.0, 0.0, 0.0, 0.0, 0.0, 0.0, 0.0, 0.0, 0.0, 0.0, 0.0, 0.0, 0.0, 0.0, 0.0, 0.0, 0.0, 0.0, 0.0, 0.0, 0.0, 0.0, 0.0, 0.0, 0.0, 0.0, 0.0, 0.0, 0.0, 0.0, 0.0, 0.0, 0.0, 0.0, 0.0, 0.0, 0.0, 0.0, 0.0, 0.0, 0.0, 0.0, 0.0, 0.0, 0.0, 0.0, 0.0, 0.0, 0.0, 0.0, 0.0, 0.0, 0.0, 0.0, 0.0, 0.0, 0.0, 0.0, 0.0, 0.0, 0.0, 0.0, 0.0, 0.0, 0.0, 0.0, 0.0, 0.0, 0.0, 0.0, 0.0, 0.0, 0.0, 0.0, 0.0, 0.0, 0.0, 0.0, 0.0, 0.0, 0.0, 0.0, 0.0, 0.0, 0.0, 0.0, 0.0, 0.0, 0.0, 0.0, 0.0, 0.0, 0.0, 0.0, 0.0, 0.0, 0.0, 0.0, 0.0, 0.0, 0.0, 0.0, 0.0, 0.0, 0.0, 0.0, 0.0, 0.0, 0.0, 0.0, 0.0, 0.0, 0.0, 0.0, 0.0, 0.0, 0.0, 0.0, 0.0, 0.0, 0.0, 0.0, 0.0, 0.0, 0.0, 0.0, 0.0, 0.0, 0.0, 0.0, 0.0, 0.0, 0.0, 0.0, 0.0, 0.0, 0.0, 0.0, 0.0, 0.0, 0.0, 0.0, 0.0, 0.0, 0.0, 0.0, 0.0, 0.0, 0.0, 0.0, 0.0, 0.0, 0.0, 0.0, 0.0, 0.0, 0.0, 0.0, 0.0, 0.0, 0.0, 0.0, 0.0, 0.0, 0.0, 0.0, 0.0, 0.0, 0.0, 0.0, 0.0, 0.0, 0.0, 0.0, 0.0, 0.0, 0.0, 0.0, 0.0, 0.0, 0.0, 0.0, 0.0, 0.0, 0.0, 0.0, 0.0, 0.0, 0.0, 0.0, 0.0, 0.0, 0.0, 0.0, 0.0, 0.0, 0.0, 0.0, 0.0, 0.0, 0.0, 0.0, 0.0, 0.0, 0.0, 0.0, 0.0, 0.0, 0.0, 0.0, 0.0, 0.0, 0.0, 0.0, 0.0, 0.0, 0.0, 0.0, 0.0, 0.0, 0.0, 0.0, 0.0, 0.0, 0.0, 0.0, 0.0, 0.0, 0.0, 0.0, 0.0, 0.0, 0.0, 0.0, 0.0, 0.0, 0.0, 0.0, 0.0, 0.0, 0.0, 0.0, 0.0, 0.0, 0.0, 0.0, 0.0, 0.0, 0.0, 0.0, 0.0, 0.0, 0.0, 0.0, 0.0, 0.0, 0.0, 0.0, 0.0, 0.0, 0.0, 0.0, 0.0, 0.0, 0.0, 0.0, 0.0, 0.0, 0.0, 0.0, 0.0, 0.0, 0.0, 0.0, 0.0, 0.0, 0.0, 0.0, 0.0, 0.0, 0.0, 0.0, 0.0, 0.0, 0.0, 0.0, 0.0, 0.0, 0.0, 0.0, 0.0, 0.0, 0.0, 0.0, 0.0, 0.0, 0.0, 0.0, 0.0, 0.0, 0.0, 0.0, 0.0, 0.0, 0.0, 0.0, 0.0, 0.0, 0.0, 0.0, 0.0, 0.0, 0.0, 0.0, 0.0, 0.0, 0.0, 0.0, 0.0, 0.0, 0.0, 0.0, 0.0, 0.0, 0.0, 0.0, 0.0, 0.0, 0.0, 0.0, 0.0, 0.0, 0.0, 0.0, 0.0, 0.0, 0.0, 0.0, 0.0, 0.0, 0.0, 0.0, 0.0, 0.0, 0.0, 0.0, 0.0, 0.0, 0.0, 0.0, 0.0, 0.0, 0.0, 0.0, 0.0, 0.0, 0.0, 0.0, 0.0, 0.0, 0.0, 0.0, 0.0, 0.0, 0.0, 0.0, 0.0, 0.0, 0.0, 0.0, 0.0, 0.0, 0.0, 0.0, 0.0, 0.0, 0.0, 0.0, 0.0, 0.0, 0.0, 0.0, 0.0, 0.0, 0.0, 0.0, 0.0, 0.0, 0.0, 0.0, 0.0, 0.0, 0.0, 0.0, 0.0, 0.0, 0.0, 0.0, 0.0, 0.0, 0.0, 0.0, 0.0, 0.0, 0.0, 0.0, 0.0, 0.0, 0.0, 0.0, 0.0, 0.0, 0.0, 0.0, 0.0, 0.0, 0.0, 0.0, 0.0, 0.0, 0.0, 0.0, 0.0, 0.0, 0.0, 0.0, 0.0, 0.0, 0.0, 0.0, 0.0, 0.0, 0.0, 0.0, 0.0, 0.0, 0.0, 0.0, 0.0, 0.0, 0.0, 0.0, 0.0, 0.0, 0.0, 0.0, 0.0, 0.0, 0.0, 0.0, 0.0, 0.0, 0.0, 0.0, 0.0, 0.0, 0.0, 0.0, 0.0, 0.0, 0.0, 0.0, 0.0, 0.0, 0.0, 0.0, 0.0, 0.0, 0.0, 0.0, 0.0, 0.0, 0.0, 0.0, 0.0, 0.0, 0.0, 0.0, 0.0, 0.0, 0.0, 0.0, 0.0, 0.0, 0.0, 0.0, 0.0, 0.0, 0.0, 0.0, 0.0, 0.0, 0.0, 0.0, 0.0, 0.0, 0.0, 0.0, 0.0, 0.0, 0.0, 0.0, 0.0, 0.0, 0.0, 0.0, 0.0, 0.0, 0.0, 0.0, 0.0, 0.0, 0.0, 0.0, 0.0, 0.0, 0.0, 0.0, 0.0, 0.0, 0.0, 0.0, 0.0, 0.0, 0.0, 0.0, 0.0, 0.0, 0.0, 0.0, 0.0, 0.0, 0.0, 0.0, 0.0, 0.0, 0.0, 0.0, 0.0, 0.0, 0.0, 0.0, 0.0, 0.0, 0.0, 0.0, 0.0, 0.0, 0.0, 0.0, 0.0, 0.0, 0.0, 0.0, 0.0, 0.0, 0.0, 0.0, 0.0, 0.0, 0.0, 0.0, 0.0, 0.0, 0.0, 0.0, 0.0, 0.0, 0.0, 0.0, 0.0, 0.0, 0.0, 0.0, 0.0, 0.0, 0.0, 0.0, 0.0, 0.0, 0.0, 0.0, 0.0, 0.0, 0.0, 0.0, 0.0, 0.0, 0.0, 0.0, 0.0, 0.0, 0.0, 0.0, 0.0, 0.0, 0.0, 0.0, 0.0, 0.0, 0.0, 0.0, 0.0, 0.0, 0.0, 0.0, 0.0, 0.0, 0.0, 0.0, 0.0, 0.0, 0.0, 0.0, 0.0, 0.0, 0.0, 0.0, 0.0, 0.0, 0.0, 0.0, 0.0, 0.0, 0.0, 0.0, 0.0, 0.0, 0.0, 0.0, 0.0, 0.0, 0.0, 0.0, 0.0, 0.0, 0.0, 0.0, 0.0, 0.0, 0.0, 0.0, 0.0, 0.0, 0.0, 0.0, 0.0, 0.0, 0.0, 0.0, 0.0, 0.0, 0.0, 0.0, 0.0, 0.0, 0.0, 0.0, 0.0, 0.0, 0.0, 0.0, 0.0, 0.0, 0.0, 0.0, 0.0, 0.0, 0.0, 0.0, 0.0, 0.0, 0.0, 0.0, 0.0, 0.0, 0.0, 0.0, 0.0, 0.0, 0.0, 0.0, 0.0, 0.0, 0.0, 0.0, 0.0, 0.0, 0.0, 0.0, 0.0, 0.0, 0.0, 0.0, 0.0, 0.0, 0.0, 0.0, 0.0, 0.0, 0.0, 0.0, 0.0, 0.0, 0.0, 0.0, 0.0, 0.0, 0.0, 0.0, 0.0, 0.0, 0.0, 0.0, 0.0, 0.0, 0.0, 0.0, 0.0, 0.0, 0.0, 0.0, 0.0, 0.0, 0.0, 0.0, 0.0, 0.0, 0.0, 0.0, 0.0, 0.0, 0.0, 0.0, 0.0, 0.0, 0.0, 0.0, 0.0, 0.0, 0.0, 0.0, 0.0, 0.0, 0.0, 0.0, 0.0, 0.0, 0.0, 0.0, 0.0, 0.0, 0.0, 0.0, 0.0, 0.0, 0.0, 0.0, 0.0, 0.0, 0.0, 0.0, 0.0, 0.0, 0.0, 0.0, 0.0, 0.0, 0.0, 0.0, 0.0, 0.0, 0.0, 0.0, 0.0, 0.0, 0.0, 0.0, 0.0, 0.0, 0.0, 0.0, 0.0, 0.0, 0.0, 0.0, 0.0, 0.0, 0.0, 0.0, 0.0, 0.0, 0.0, 0.0, 0.0, 0.0, 0.0, 0.0, 0.0, 0.0, 0.0, 0.0, 0.0, 0.0, 0.0, 0.0, 0.0, 0.0, 0.0, 0.0, 0.0, 0.0, 0.0, 0.0, 0.0, 0.0, 0.0, 0.0, 0.0, 0.0, 0.0, 0.0, 0.0, 0.0, 0.0, 0.0, 0.0, 0.0, 0.0, 0.0, 0.0, 0.0, 0.0, 0.0, 0.0, 0.0, 0.0, 0.0, 0.0, 0.0, 0.0, 0.0, 0.0, 0.0, 0.0, 0.0, 0.0, 0.0, 0.0, 0.0, 0.0, 0.0, 0.0, 0.0, 0.0, 0.0, 0.0, 0.0, 0.0, 0.0, 0.0, 0.0, 0.0, 0.0, 0.0, 0.0, 0.0, 0.0, 0.0, 0.0, 0.0, 0.0, 0.0, 0.0, 0.0, 0.0, 0.0, 0.0, 0.0, 0.0, 0.0, 0.0, 0.0, 0.0, 0.0, 0.0, 0.0, 0.0, 0.0, 0.0, 0.0, 0.0, 0.0, 0.0, 0.0, 0.0, 0.0, 0.0, 0.0, 0.0, 0.0, 0.0, 0.0, 0.0, 0.0, 0.0, 0.0, 0.0, 0.0, 0.0, 0.0, 0.0, 0.0, 0.0, 0.0, 0.0, 0.0, 0.0, 0.0, 0.0, 0.0, 0.0, 0.0, 0.0, 0.0, 0.0, 0.0, 0.0, 0.0, 0.0, 0.0, 0.0, 0.0, 0.0, 0.0, 0.0, 0.0, 0.0, 0.0, 0.0, 0.0, 0.0, 0.0, 0.0, 0.0, 0.0, 0.0, 0.0, 0.0, 0.0, 0.0, 0.0, 0.0, 0.0, 0.0, 0.0, 0.0, 0.0, 0.0, 0.0, 0.0, 0.0, 0.0, 0.0, 0.0, 0.0, 0.0, 0.0, 0.0, 0.0, 0.0, 0.0, 0.0, 0.0, 0.0, 0.0, 0.0, 0.0, 0.0, 0.0, 0.0, 0.0, 0.0, 0.0, 0.0, 0.0, 0.0, 0.0, 0.0, 0.0, 0.0, 0.0, 0.0, 0.0, 0.0, 0.0, 0.0, 0.0, 0.0, 0.0, 0.0, 0.0, 0.0, 0.0, 0.0, 0.0, 0.0, 0.0, 0.0, 0.0, 0.0, 0.0, 0.0, 0.0, 0.0, 0.0, 0.0, 0.0, 0.0, 0.0, 0.0, 0.0, 0.0, 0.0, 0.0, 0.0, 0.0, 0.0, 0.0, 0.0, 0.0, 0.0, 0.0, 0.0, 0.0, 0.0, 0.0, 0.0, 0.0, 0.0, 0.0, 0.0, 0.0, 0.0, 0.0, 0.0, 0.0, 0.0, 0.0, 0.0, 0.0, 0.0, 0.0, 0.0, 0.0, 0.0, 0.0, 0.0, 0.0, 0.0, 0.0, 0.0, 0.0, 0.0, 0.0, 0.0, 0.0, 0.0, 0.0, 0.0, 0.0, 0.0, 0.0, 0.0, 0.0, 0.0, 0.0, 0.0, 0.0, 0.0, 0.0, 0.0, 0.0, 0.0, 0.0, 0.0, 0.0, 0.0, 0.0, 0.0, 0.0, 0.0, 0.0, 0.0, 0.0, 0.0, 0.0, 0.0, 0.0, 0.0, 0.0, 0.0, 0.0, 0.0, 0.0, 0.0, 0.0, 0.0, 0.0, 0.0, 0.0, 0.0, 0.0, 0.0, 0.0, 0.0, 0.0, 0.0, 0.0, 0.0, 0.0, 0.0, 0.0, 0.0, 0.0, 0.0, 0.0, 0.0, 0.0, 0.0, 0.0, 0.0, 0.0, 0.0, 0.0, 0.0, 0.0, 0.0, 0.0, 0.0, 0.0, 0.0, 0.0, 0.0, 0.0, 0.0, 0.0, 0.0, 0.0, 0.0, 0.0, 0.0, 0.0, 0.0, 0.0, 0.0, 0.0, 0.0, 0.0, 0.0, 0.0, 0.0, 0.0, 0.0, 0.0, 0.0, 0.0, 0.0, 0.0, 0.0, 0.0, 0.0, 0.0, 0.0, 0.0, 0.0, 0.0, 0.0, 0.0, 0.0, 0.0, 0.0, 0.0, 0.0, 0.0, 0.0, 0.0, 0.0, 0.0, 0.0, 0.0, 0.0, 0.0, 0.0, 0.0, 0.0, 0.0, 0.0, 0.0, 0.0, 0.0, 0.0, 0.0, 0.0, 0.0, 0.0, 0.0, 0.0, 0.0, 0.0, 0.0, 0.0, 0.0, 0.0, 0.0, 0.0, 0.0, 0.0, 0.0, 0.0, 0.0, 0.0, 0.0, 0.0, 0.0, 0.0, 0.0, 0.0, 0.0, 0.0, 0.0, 0.0, 0.0, 0.0, 0.0, 0.0, 0.0, 0.0, 0.0, 0.0, 0.0, 0.0, 0.0, 0.0, 0.0, 0.0, 0.0, 0.0, 0.0, 0.0, 0.0, 0.0, 0.0, 0.0, 0.0, 0.0, 0.0, 0.0, 0.0, 0.0, 0.0, 0.0, 0.0, 0.0, 0.0, 0.0, 0.0, 0.0, 0.0, 0.0, 0.0, 0.0, 0.0, 0.0, 0.0, 0.0, 0.0, 0.0, 0.0, 0.0, 0.0, 0.0, 0.0, 0.0, 0.0, 0.0, 0.0, 0.0, 0.0, 0.0, 0.0, 0.0, 0.0, 0.0, 0.0, 0.0, 0.0, 0.0, 0.0, 0.0, 0.0, 0.0, 0.0, 0.0, 0.0, 0.0, 0.0, 0.0, 0.0, 0.0, 0.0, 0.0, 0.0, 0.0, 0.0, 0.0, 0.0, 0.0, 0.0, 0.0, 0.0, 0.0, 0.0, 0.0, 0.0, 0.0, 0.0, 0.0, 0.0, 0.0, 0.0, 0.0, 0.0, 0.0, 0.0, 0.0, 0.0, 0.0, 0.0, 0.0, 0.0, 0.0, 0.0, 0.0, 0.0, 0.0, 0.0, 0.0, 0.0, 0.0, 0.0, 0.0, 0.0, 0.0, 0.0, 0.0, 0.0, 0.0, 0.0, 0.0, 0.0, 0.0, 0.0, 0.0, 0.0, 0.0, 0.0, 0.0, 0.0, 0.0, 0.0, 0.0, 0.0, 0.0, 0.0, 0.0, 0.0, 0.0, 0.0, 0.0, 0.0, 0.0, 0.0, 0.0, 0.0, 0.0, 0.0, 0.0, 0.0, 0.0, 0.0, 0.0, 0.0, 0.0, 0.0, 0.0, 0.0, 0.0, 0.0, 0.0, 0.0, 0.0, 0.0, 0.0, 0.0, 0.0, 0.0, 0.0, 0.0, 0.0, 0.0, 0.0, 0.0, 0.0, 0.0, 0.0, 0.0, 0.0, 0.0, 0.0, 0.0, 0.0, 0.0, 0.0, 0.0, 0.0, 0.0, 0.0, 0.0, 0.0, 0.0, 0.0, 0.0, 0.0, 0.0, 0.0, 0.0, 0.0, 0.0, 0.0, 0.0, 0.0, 0.0, 0.0, 0.0, 0.0, 0.0, 0.0, 0.0, 0.0, 0.0, 0.0, 0.0, 0.0, 0.0, 0.0, 0.0, 0.0, 0.0, 0.0, 0.0, 0.0, 0.0, 0.0, 0.0, 0.0, 0.0, 0.0, 0.0, 0.0, 0.0, 0.0, 0.0, 0.0, 0.0, 0.0, 0.0, 0.0, 0.0, 0.0, 0.0, 0.0, 0.0, 0.0, 0.0, 0.0, 0.0, 0.0, 0.0, 0.0, 0.0, 0.0, 0.0, 0.0, 0.0, 0.0, 0.0, 0.0, 0.0, 0.0, 0.0, 0.0, 0.0, 0.0, 0.0, 0.0, 0.0, 0.0, 0.0, 0.0, 0.0, 0.0, 0.0, 0.0, 0.0, 0.0, 0.0, 0.0, 0.0, 0.0, 0.0, 0.0, 0.0, 0.0, 0.0, 0.0, 0.0, 0.0, 0.0, 0.0, 0.0, 0.0, 0.0, 0.0, 0.0, 0.0, 0.0, 0.0, 0.0, 0.0, 0.0, 0.0, 0.0, 0.0, 0.0, 0.0, 0.0, 0.0, 0.0, 0.0, 0.0, 0.0, 0.0, 0.0, 0.0, 0.0, 0.0, 0.0, 0.0, 0.0, 0.0, 0.0, 0.0, 0.0, 0.0, 0.0, 0.0, 0.0, 0.0, 0.0, 0.0, 0.0, 0.0, 0.0, 0.0, 0.0, 0.0, 0.0, 0.0, 0.0, 0.0, 0.0, 0.0, 0.0, 0.0, 0.0, 0.0, 0.0, 0.0, 0.0, 0.0, 0.0, 0.0, 0.0, 0.0, 0.0, 0.0, 0.0, 0.0, 0.0, 0.0, 0.0, 0.0, 0.0, 0.0, 0.0, 0.0, 0.0, 0.0, 0.0, 0.0, 0.0, 0.0, 0.0, 0.0, 0.0, 0.0, 0.0, 0.0, 0.0, 0.0, 0.0, 0.0, 0.0, 0.0, 0.0, 0.0, 0.0, 0.0, 0.0, 0.0, 0.0, 0.0, 0.0, 0.0, 0.0, 0.0, 0.0, 0.0, 0.0, 0.0, 0.0, 0.0, 0.0, 0.0, 0.0, 0.0, 0.0, 0.0, 0.0, 0.0, 0.0, 0.0, 0.0, 0.0, 0.0, 0.0, 0.0, 0.0, 0.0, 0.0, 0.0, 0.0, 0.0, 0.0, 0.0, 0.0, 0.0, 0.0, 0.0, 0.0, 0.0, 0.0, 0.0, 0.0, 0.0, 0.0, 0.0, 0.0, 0.0, 0.0, 0.0, 0.0, 0.0, 0.0, 0.0, 0.0, 0.0, 0.0, 0.0, 0.0, 0.0, 0.0, 0.0, 0.0, 0.0, 0.0, 0.0, 0.0, 0.0, 0.0, 0.0, 0.0, 0.0, 0.0, 0.0, 0.0, 0.0, 0.0, 0.0, 0.0, 0.0, 0.0, 0.0, 0.0, 0.0, 0.0, 0.0, 0.0, 0.0, 0.0, 0.0, 0.0, 0.0, 0.0, 0.0, 0.0, 0.0, 0.0, 0.0, 0.0, 0.0, 0.0, 0.0, 0.0, 0.0, 0.0, 0.0, 0.0, 0.0, 0.0, 0.0, 0.0, 0.0, 0.0, 0.0, 0.0, 0.0, 0.0, 0.0, 0.0, 0.0, 0.0, 0.0, 0.0, 0.0, 0.0, 0.0, 0.0, 0.0, 0.0, 0.0, 0.0, 0.0, 0.0, 0.0, 0.0, 0.0, 0.0, 0.0, 0.0, 0.0, 0.0, 0.0, 0.0, 0.0, 0.0, 0.0, 0.0, 0.0, 0.0, 0.0, 0.0, 0.0, 0.0, 0.0, 0.0, 0.0, 0.0, 0.0, 0.0, 0.0, 0.0, 0.0, 0.0, 0.0, 0.0, 0.0, 0.0, 0.0, 0.0, 0.0, 0.0, 0.0, 0.0, 0.0, 0.0, 0.0, 0.0, 0.0, 0.0, 0.0, 0.0, 0.0, 0.0, 0.0, 0.0, 0.0, 0.0, 0.0, 0.0, 0.0, 0.0, 0.0, 0.0, 0.0, 0.0, 0.0, 0.0, 0.0, 0.0, 0.3327, 0.311, 0.3327, 0.3085, 0.3336, 0.3085, 0.3336, 0.311, 0.3336, 0.311, 0.3336, 0.3085, 0.3345, 0.3085, 0.3345, 0.311, 0.3944, 0.3675, 0.3911, 0.3675, 0.3911, 0.3658, 0.3944, 0.3658, 0.3944, 0.3658, 0.3911, 0.3658, 0.3911, 0.363, 0.3944, 0.363, 0.3944, 0.363, 0.3911, 0.363, 0.3911, 0.3592, 0.3944, 0.3592, 0.3944, 0.3592, 0.3911, 0.3592, 0.3911, 0.3547, 0.3944, 0.3547, 0.3944, 0.3547, 0.3911, 0.3547, 0.3911, 0.3495, 0.3944, 0.3495, 0.3944, 0.3495, 0.3911, 0.3495, 0.3911, 0.3439, 0.3944, 0.3439, 0.3944, 0.3439, 0.3911, 0.3439, 0.3911, 0.338, 0.3944, 0.338, 0.3944, 0.338, 0.3911, 0.338, 0.3911, 0.3321, 0.3944, 0.3321, 0.3944, 0.3321, 0.3911, 0.3321, 0.3911, 0.3265, 0.3944, 0.3265, 0.3944, 0.3265, 0.3911, 0.3265, 0.3911, 0.3213, 0.3944, 0.3213, 0.3944, 0.3213, 0.3911, 0.3213, 0.3911, 0.3168, 0.3944, 0.3168, 0.3944, 0.3168, 0.3911, 0.3168, 0.3911, 0.313, 0.3944, 0.313, 0.3944, 0.313, 0.3911, 0.313, 0.3911, 0.3102, 0.3944, 0.3102, 0.3944, 0.3102, 0.3911, 0.3102, 0.3911, 0.3085, 0.3944, 0.3085, 0.3345, 0.311, 0.3345, 0.3085, 0.3354, 0.3085, 0.3354, 0.311, 0.3354, 0.311, 0.3354, 0.3085, 0.3363, 0.3085, 0.3363, 0.311, 0.3363, 0.3085, 0.3395, 0.3085, 0.3395, 0.3103, 0.3363, 0.3103, 0.3363, 0.3103, 0.3395, 0.3103, 0.3395, 0.3131, 0.3363, 0.3131, 0.3363, 0.3131, 0.3395, 0.3131, 0.3395, 0.3168, 0.3363, 0.3168, 0.3363, 0.3168, 0.3395, 0.3168, 0.3395, 0.3214, 0.3363, 0.3214, 0.3363, 0.3214, 0.3395, 0.3214, 0.3395, 0.3266, 0.3363, 0.3266, 0.3363, 0.3266, 0.3395, 0.3266, 0.3395, 0.3323, 0.3363, 0.3323, 0.3363, 0.3323, 0.3395, 0.3323, 0.3395, 0.3381, 0.3363, 0.3381, 0.404, 0.3386, 0.404, 0.3328, 0.4042, 0.3271, 0.4046, 0.3219, 0.4051, 0.3174, 0.4057, 0.3136, 0.4064, 0.3108, 0.4072, 0.3091, 0.4081, 0.3085, 0.409, 0.3091, 0.4099, 0.3108, 0.4107, 0.3136, 0.4114, 0.3173, 0.4121, 0.3219, 0.4126, 0.327, 0.4129, 0.3327, 0.4131, 0.3385, 0.4131, 0.3444, 0.4129, 0.35, 0.4126, 0.3552, 0.4121, 0.3598, 0.4114, 0.3635, 0.4107, 0.3663, 0.4099, 0.368, 0.409, 0.3686, 0.4081, 0.3681, 0.4072, 0.3663, 0.4064, 0.3636, 0.4057, 0.3598, 0.4051, 0.3553, 0.4046, 0.3501, 0.4042, 0.3445, 0.404, 0.3085, 0.404, 0.365, 0.3992, 0.365, 0.3992, 0.3085, 0.3944, 0.3085, 0.3992, 0.3085, 0.3992, 0.365, 0.3944, 0.365, 0.5641, 0.0, 0.5641, 0.2575, 0.4886, 0.2575, 0.4886, 0.0, 0.5593, 0.515, 0.5593, 0.2575, 0.5641, 0.2575, 0.5641, 0.515, 0.4886, 0.0, 0.4886, 0.2575, 0.4131, 0.2575, 0.4131, 0.0, 0.5593, 0.2575, 0.5593, 0.5146, 0.5544, 0.5146, 0.5544, 0.2575, 0.5254, 0.3444, 0.4131, 0.3444, 0.4131, 0.2575, 0.5254, 0.2575, 0.2065, 0.3959, 0.2065, 0.309, 0.3188, 0.309, 0.3188, 0.3959, 0.1366, 0.4635, 0.1721, 0.4657, 0.1721, 0.5497, 0.1366, 0.5519, 0.4486, 0.5151, 0.4131, 0.5119, 0.4131, 0.4249, 0.4486, 0.4217, 0.03329, 0.4635, 0.06885, 0.4657, 0.06885, 0.5497, 0.03329, 0.5519, 0.5176, 0.4217, 0.5507, 0.4249, 0.5507, 0.5119, 0.5176, 0.5151, 0.4819, 0.4249, 0.5176, 0.4217, 0.5176, 0.5151, 0.4819, 0.5119, 0.0, 0.4657, 0.03329, 0.4635, 0.03329, 0.5519, 0.0, 0.5497, 0.4819, 0.5119, 0.4486, 0.5151, 0.4486, 0.4217, 0.4819, 0.4249, 0.1033, 0.4657, 0.1366, 0.4635, 0.1366, 0.5519, 0.1033, 0.5497, 0.6777, 0.0, 0.688, 0.0, 0.688, 1.0, 0.6777, 1.0, 0.6674, 0.9985, 0.6545, 0.9985, 0.6545, 0.0, 0.6674, 0.0, 0.7397, 1.0, 0.7293, 1.0, 0.7293, 0.0, 0.7397, 0.0, 0.5641, 0.0, 0.577, 0.0, 0.577, 1.0, 0.5641, 1.0, 0.3705, 0.3085, 0.3808, 0.3085, 0.3808, 0.3182, 0.3705, 0.3182, 0.6674, 0.0, 0.6777, 0.0, 0.6777, 1.0, 0.6674, 1.0, 0.6157, 0.0, 0.6287, 0.0, 0.6287, 0.9985, 0.6157, 0.9985, 0.7087, 1.0, 0.6984, 1.0, 0.6984, 0.0, 0.7087, 0.0, 0.6157, 1.0, 0.6028, 1.0, 0.6028, 0.0, 0.6157, 0.0, 0.3395, 0.3085, 0.3498, 0.3085, 0.3498, 0.3182, 0.3395, 0.3182, 0.3911, 0.3182, 0.3808, 0.3182, 0.3808, 0.3085, 0.3911, 0.3085, 0.7397, 0.0, 0.75, 0.0, 0.75, 1.0, 0.7397, 1.0, 0.6287, 0.0, 0.6416, 0.0, 0.6416, 0.9985, 0.6287, 0.9985, 0.719, 1.0, 0.7087, 1.0, 0.7087, 0.0, 0.719, 0.0, 0.5899, 0.0, 0.6028, 0.0, 0.6028, 1.0, 0.5899, 1.0, 0.3498, 0.3085, 0.3602, 0.3085, 0.3602, 0.3182, 0.3498, 0.3182, 6.155e-09, 0.3863, 0.1033, 0.3863, 0.1033, 0.4635, 0.0, 0.4635, 0.2065, 0.309, 0.2065, 0.3863, 0.1033, 0.3863, 0.1033, 0.309, 0.3098, 0.3959, 0.3098, 0.4732, 0.2065, 0.4732, 0.2065, 0.3959, 1.231e-08, 0.3863, 0.0, 0.309, 0.1033, 0.309, 0.1033, 0.3863, 0.2065, 0.4635, 0.1033, 0.4635, 0.1033, 0.3863, 0.2065, 0.3863, 0.3098, 0.3959, 0.4129, 0.3959, 0.4129, 0.4732, 0.3098, 0.4732, 0.6984, 1.0, 0.688, 1.0, 0.688, 0.0, 0.6984, 0.0, 0.6545, 0.9985, 0.6416, 0.9985, 0.6416, 0.0, 0.6545, 1.842e-08, 0.7293, 1.0, 0.719, 1.0, 0.719, 0.0, 0.7293, 0.0, 0.577, 0.0, 0.5899, 0.0, 0.5899, 1.0, 0.577, 1.0, 0.3602, 0.3085, 0.3705, 0.3085, 0.3705, 0.3182, 0.3602, 0.3182, 0.4131, 0.3444, 0.5163, 0.3444, 0.5163, 0.4217, 0.4131, 0.4217, 0.3098, 0.0, 0.3098, 0.309, 0.2065, 0.309, 0.2065, 0.0, 0.1033, 0.309, 0.1033, 0.0, 0.2065, 0.0, 0.2065, 0.309, 6.155e-08, 0.309, 0.0, 0.0, 0.1033, 0.0, 0.1033, 0.309, 0.4131, 0.0, 0.4131, 0.3085, 0.3098, 0.3085, 0.3098, 0.0])
me_cube_002.materials.append(mat_plain)
me_cube_002.materials.append(mat_blue_lamp)
me_cube_002.materials.append(mat_white_lamp)
me_cube_002.materials.append(mat_handle)
me_cube_002.use_remesh_preserve_volume = False
me_cube_002.use_remesh_preserve_attributes = False
me_cube_002.use_mirror_vertex_groups = False
me_cube_002.update()

# ---- objects
ob_cube_002 = bpy.data.objects.new('Cube.002', me_cube_002)
ob_lamp = bpy.data.objects.new('Lamp', light_lamp)
ob_camera = bpy.data.objects.new('Camera', cam_camera)

# ---- transforms, parenting, visibility, modifiers, constraints
ob_cube_002.location = (0.0, 0.0, 0.4277)
ob_cube_002.scale = (0.64, 0.8, 0.09)
ob_cube_002.lock_rotations_4d = False
ob_cube_002.empty_display_type = 'ARROWS'
ob_cube_002.lineart.crease_threshold = 0.0
ob_lamp.location = (4.076, 1.005, 5.904)
ob_lamp.rotation_euler = (0.6503, 0.05522, 1.866)
ob_lamp.lock_rotations_4d = False
ob_lamp.empty_display_type = 'ARROWS'
ob_lamp.color = (0.0, 0.0, 0.0, 0.0)
ob_lamp.lineart.crease_threshold = 0.0
ob_camera.location = (7.481, -6.508, 5.344)
ob_camera.rotation_euler = (1.109, 0.01082, 0.8149)
ob_camera.lock_rotations_4d = False
ob_camera.empty_display_type = 'ARROWS'
ob_camera.color = (0.0, 0.0, 0.0, 0.0)
ob_camera.display_type = 'WIRE'
ob_camera.lineart.crease_threshold = 0.0

# ---- collection membership
col_collection_1.objects.link(ob_cube_002)
col_collection_1.objects.link(ob_lamp)
col_collection_1.objects.link(ob_camera)

# ---- scene / render settings (as saved in the file)
scene.camera = ob_camera
scene.frame_start = 1; scene.frame_end = 250; scene.frame_set(1)
scene.render.engine = 'BLENDER_EEVEE_NEXT'
scene.render.resolution_percentage = 50
scene.render.dither_intensity = 0.0
scene.cycles.use_denoising = False
scene.cycles.samples = 128
scene.cycles.sampling_pattern = 'TABULATED_SOBOL'
scene.cycles.light_sampling_threshold = 0.0
scene.cycles.use_adaptive_sampling = False
scene.cycles.use_light_tree = False
scene.cycles.blur_glossy = 0.0
scene.cycles.sample_clamp_indirect = 0.0
scene.view_settings.view_transform = 'Standard'
bpy.context.view_layer.update()
